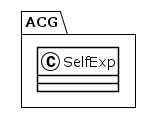

The diagram above was rendered by PlantUML. Its source (embedded in the PNG):
@startuml
!theme plain
package ACG {
class SelfExp {
}
}
@enduml